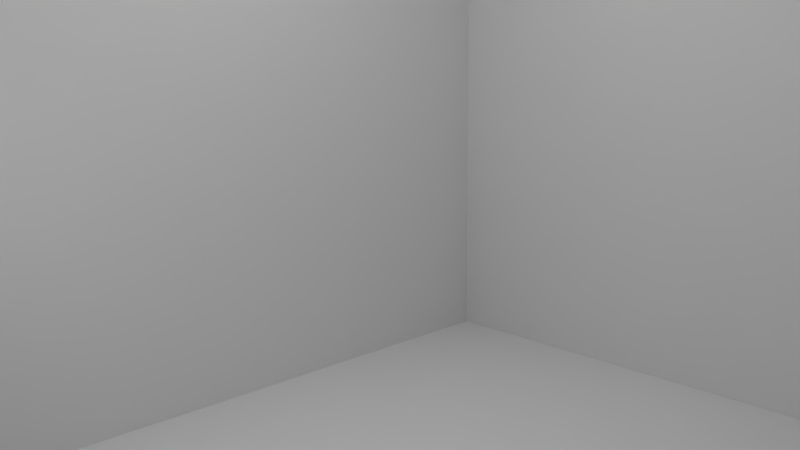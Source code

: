 # Source: kn-wasser.blend  (saved by Blender 2.76.0; exported with 4.5.12 LTS)
import bpy
from mathutils import Matrix  # noqa: F401  (used for matrix-valued properties, if any)

bpy.ops.wm.read_factory_settings(use_empty=True)
scene = bpy.context.scene
scene.name = 'Scene'

# ---- collections
col_collection_1 = bpy.data.collections.new('Collection 1'); scene.collection.children.link(col_collection_1)

# ---- materials (node trees are filled in below, after node groups)
mat_kn_water = bpy.data.materials.new('kn-water')
mat_kn_water.alpha_threshold = 0.0
mat_kn_water.roughness = 0.5
mat_kn_licht = bpy.data.materials.new('kn-licht')
mat_kn_licht.alpha_threshold = 0.0
mat_kn_licht.roughness = 0.5

# ---- material node trees
mat_kn_water.use_nodes = True; mat_kn_water.node_tree.nodes.clear()
_N = mat_kn_water.node_tree.nodes; _L = mat_kn_water.node_tree.links
n0 = _N.new('ShaderNodeBsdfRefraction'); n0.name = 'Refraction BSDF'; n0.location = (-84, 443)
n0.inputs[0].default_value = (0.8, 0.8, 0.8, 1.0)
n0.inputs[1].default_value = 0.3162
n0.inputs[2].default_value = 1.33
n1 = _N.new('ShaderNodeBsdfAnisotropic'); n1.name = 'Glossy BSDF'; n1.location = (-86, 181)
n1.distribution = 'GGX'
n1.inputs[0].default_value = (0.4826, 0.8, 0.759, 1.0)
n1.inputs[1].default_value = 0.1
n2 = _N.new('ShaderNodeMixShader'); n2.name = 'Mix Shader'; n2.location = (190, 323)
n3 = _N.new('ShaderNodeOutputMaterial'); n3.name = 'Material Output'; n3.location = (619, 300)
n4 = _N.new('ShaderNodeBsdfDiffuse'); n4.name = 'Diffuse BSDF'; n4.location = (540, 104)
n5 = _N.new('ShaderNodeTexNoise'); n5.name = 'Noise Texture'; n5.location = (-208, -9)
n5.inputs[2].default_value = 5.3
n5.inputs[3].default_value = 1.0
n5.inputs[8].default_value = 1.65
n6 = _N.new('ShaderNodeHueSaturation'); n6.name = 'Hue Saturation Value'; n6.location = (28, -90)
n6.inputs[1].default_value = 0.0
n7 = _N.new('ShaderNodeRGBCurve'); n7.name = 'RGB Curves'; n7.location = (258, 121)
_c = n7.mapping.curves[3]
while len(_c.points) > 2: _c.points.remove(_c.points[-1])
_c.points[0].location = (0.0, 0.0); _c.points[0].handle_type = 'AUTO'
_c.points[1].location = (0.82727, 0.38125); _c.points[1].handle_type = 'AUTO'
_p = _c.points.new(1.0, 1.0); _p.handle_type = 'AUTO'
n7.mapping.update()
n8 = _N.new('ShaderNodeDisplacement'); n8.name = 'Displacement'; n8.location = (0, 0)
n8.inputs[1].default_value = 0.0
n8.inputs[2].default_value = 0.1
_L.new(n0.outputs[0], n2.inputs[1])
_L.new(n1.outputs[0], n2.inputs[2])
_L.new(n5.outputs[1], n6.inputs[4])
_L.new(n7.outputs[0], n4.inputs[0])
_L.new(n6.outputs[0], n7.inputs[1])
_L.new(n2.outputs[0], n3.inputs[0])
_L.new(n7.outputs[0], n8.inputs[0])
_L.new(n8.outputs[0], n3.inputs[2])
n3.is_active_output = True
mat_kn_licht.use_nodes = True; mat_kn_licht.node_tree.nodes.clear()
_N = mat_kn_licht.node_tree.nodes; _L = mat_kn_licht.node_tree.links
n0 = _N.new('ShaderNodeOutputMaterial'); n0.name = 'Material Output'; n0.location = (372, 277)
n1 = _N.new('ShaderNodeEmission'); n1.name = 'Emission'; n1.location = (196, 284)
n1.inputs[1].default_value = 5.0
n2 = _N.new('ShaderNodeTexBrick'); n2.name = 'Brick Texture'; n2.location = (-96, 309)
n2.offset_frequency = 1
n2.squash_frequency = 1
n2.offset = 1.0
n2.squash = 98.6
_L.new(n2.outputs[0], n1.inputs[0])
_L.new(n1.outputs[0], n0.inputs[0])
n0.is_active_output = True

# ---- world
world_world = bpy.data.worlds.new('World'); scene.world = world_world
world_world.color = (0.05088, 0.05088, 0.05088)
world_world.use_sun_shadow = False
world_world.sun_shadow_jitter_overblur = 0.0
world_world.cycles.sampling_method = 'MANUAL'
world_world.cycles.sample_map_resolution = 256
world_world.light_settings.ao_factor = 0.2476

# ---- cameras
cam_camera = bpy.data.cameras.new('Camera')
cam_camera.sensor_fit = 'HORIZONTAL'
cam_camera.clip_end = 100.0
cam_camera.lens = 30.0
cam_camera.sensor_width = 30.0
cam_camera.sensor_height = 15.0
cam_camera.ortho_scale = 7.314
cam_camera.dof.focus_distance = 0.0

# ---- meshes
me_plane_005 = bpy.data.meshes.new('Plane.005')
me_plane_005.from_pydata([(-1.0, -1.0, 0.0), (1.0, -1.0, 0.0), (-1.0, 1.0, 0.0), (1.0, 1.0, 0.0)], [], [(0, 1, 3, 2)])
me_plane_005.materials.append(mat_kn_licht)
me_plane_005.use_remesh_preserve_volume = False
me_plane_005.use_remesh_preserve_attributes = False
me_plane_005.use_mirror_vertex_groups = False
me_plane_005.update()
me_plane_004 = bpy.data.meshes.new('Plane.004')
me_plane_004.from_pydata([(-1.0, -1.0, 0.0), (1.0, -1.0, 0.0), (-1.0, 1.0, 0.0), (1.0, 1.0, 0.0)], [], [(0, 1, 3, 2)])
me_plane_004.materials.append(mat_kn_licht)
me_plane_004.use_remesh_preserve_volume = False
me_plane_004.use_remesh_preserve_attributes = False
me_plane_004.use_mirror_vertex_groups = False
me_plane_004.update()
me_plane_003 = bpy.data.meshes.new('Plane.003')
me_plane_003.from_pydata([(-1.0, -1.0, 0.0), (1.0, -1.0, 0.0), (-1.0, 1.0, 0.0), (1.0, 1.0, 0.0)], [], [(0, 1, 3, 2)])
me_plane_003.materials.append(mat_kn_licht)
me_plane_003.use_remesh_preserve_volume = False
me_plane_003.use_remesh_preserve_attributes = False
me_plane_003.use_mirror_vertex_groups = False
me_plane_003.update()
me_plane_002 = bpy.data.meshes.new('Plane.002')
me_plane_002.from_pydata([(-1.0, -1.0, 0.0), (1.0, -1.0, 0.0), (-1.0, 1.0, 0.0), (1.0, 1.0, 0.0)], [], [(0, 1, 3, 2)])
me_plane_002.use_remesh_preserve_volume = False
me_plane_002.use_remesh_preserve_attributes = False
me_plane_002.use_mirror_vertex_groups = False
me_plane_002.update()
me_plane_001 = bpy.data.meshes.new('Plane.001')
me_plane_001.from_pydata([(-1.0, -1.0, 0.0), (1.0, -1.0, 0.0), (-1.0, 1.0, 0.0), (1.0, 1.0, 0.0)], [], [(0, 1, 3, 2)])
me_plane_001.use_remesh_preserve_volume = False
me_plane_001.use_remesh_preserve_attributes = False
me_plane_001.use_mirror_vertex_groups = False
me_plane_001.update()
me_plane = bpy.data.meshes.new('Plane')
me_plane.from_pydata([(-1.0, -1.0, 0.0), (1.0, -1.0, 0.0), (-1.0, 1.0, 0.0), (1.0, 1.0, 0.0)], [], [(0, 1, 3, 2)])
me_plane.use_remesh_preserve_volume = False
me_plane.use_remesh_preserve_attributes = False
me_plane.use_mirror_vertex_groups = False
me_plane.update()

# ---- objects
ob_mball_003 = bpy.data.objects.new('Mball.003', None)
ob_mball_002 = bpy.data.objects.new('Mball.002', None)
ob_plane_005 = bpy.data.objects.new('Plane.005', me_plane_005)
ob_plane_004 = bpy.data.objects.new('Plane.004', me_plane_004)
ob_mball_001 = bpy.data.objects.new('Mball.001', None)
ob_mball = bpy.data.objects.new('Mball', None)
ob_plane_003 = bpy.data.objects.new('Plane.003', me_plane_003)
ob_plane_002 = bpy.data.objects.new('Plane.002', me_plane_002)
ob_plane_001 = bpy.data.objects.new('Plane.001', me_plane_001)
ob_plane = bpy.data.objects.new('Plane', me_plane)
ob_camera = bpy.data.objects.new('Camera', cam_camera)

# ---- transforms, parenting, visibility, modifiers, constraints
ob_mball_003.location = (-5.94, -2.473, 3.359)
ob_mball_003.scale = (1.43, 1.43, 1.43)
ob_mball_003.empty_image_offset = (0.0, 0.0)
ob_mball_003.lineart.crease_threshold = 0.0
ob_mball_002.location = (-5.159, -1.276, 6.49)
ob_mball_002.scale = (0.6567, 0.6567, 0.6567)
ob_mball_002.empty_image_offset = (0.0, 0.0)
ob_mball_002.lineart.crease_threshold = 0.0
ob_plane_005.location = (-3.07, 0.0, 14.94)
ob_plane_005.scale = (4.379, 4.379, 4.379)
ob_plane_005.lineart.crease_threshold = 0.0
ob_plane_004.location = (-4.386, -8.512, 6.272)
ob_plane_004.rotation_euler = (-1.571, 1.571, 0.0)
ob_plane_004.scale = (1.622, 3.154, 1.0)
ob_plane_004.lineart.crease_threshold = 0.0
ob_mball_001.location = (-3.509, 1.892, 5.85)
ob_mball_001.empty_image_offset = (0.0, 0.0)
ob_mball_001.lineart.crease_threshold = 0.0
ob_mball.location = (-4.931, 0.1079, 4.923)
ob_mball.empty_image_offset = (0.0, 0.0)
ob_mball.lineart.crease_threshold = 0.0
ob_plane_003.location = (6.571, 0.0, 6.518)
ob_plane_003.rotation_euler = (-0.0, 1.571, 0.0)
ob_plane_003.scale = (1.0, 3.154, 1.0)
ob_plane_003.lineart.crease_threshold = 0.0
ob_plane_002.location = (-10.03, -3.498, 0.0)
ob_plane_002.rotation_euler = (1.571, -0.0, 1.571)
ob_plane_002.scale = (20.0, 20.0, 20.0)
ob_plane_002.lineart.crease_threshold = 0.0
ob_plane_001.location = (0.0, 7.911, 0.0)
ob_plane_001.rotation_euler = (1.571, -0.0, 0.0)
ob_plane_001.scale = (20.0, 20.0, 20.0)
ob_plane_001.lineart.crease_threshold = 0.0
ob_plane.location = (0.0, 0.0, 0.0)
ob_plane.scale = (20.0, 20.0, 20.0)
ob_plane.lineart.crease_threshold = 0.0
ob_camera.location = (5.143, -8.988, 7.403)
ob_camera.rotation_euler = (1.375, 0.01082, 0.8149)
ob_camera.lock_rotations_4d = False
ob_camera.empty_display_type = 'ARROWS'
ob_camera.color = (0.0, 0.0, 0.0, 0.0)
ob_camera.display_type = 'WIRE'
ob_camera.lineart.crease_threshold = 0.0

# ---- collection membership
col_collection_1.objects.link(ob_mball_003)
col_collection_1.objects.link(ob_mball_002)
col_collection_1.objects.link(ob_plane_005)
col_collection_1.objects.link(ob_plane_004)
col_collection_1.objects.link(ob_mball_001)
col_collection_1.objects.link(ob_mball)
col_collection_1.objects.link(ob_plane_003)
col_collection_1.objects.link(ob_plane_002)
col_collection_1.objects.link(ob_plane_001)
col_collection_1.objects.link(ob_plane)
col_collection_1.objects.link(ob_camera)

# ---- scene / render settings (as saved in the file)
scene.camera = ob_camera
scene.frame_start = 1; scene.frame_end = 200; scene.frame_set(0)
scene.render.engine = 'CYCLES'
scene.render.resolution_percentage = 50
scene.render.fps = 30
scene.render.dither_intensity = 0.0
scene.cycles.use_denoising = False
scene.cycles.samples = 100
scene.cycles.sampling_pattern = 'TABULATED_SOBOL'
scene.cycles.light_sampling_threshold = 0.0
scene.cycles.use_adaptive_sampling = False
scene.cycles.use_light_tree = False
scene.cycles.blur_glossy = 0.0
scene.cycles.pixel_filter_type = 'GAUSSIAN'
scene.cycles.sample_clamp_indirect = 0.0
scene.view_settings.view_transform = 'Standard'
bpy.context.view_layer.update()
